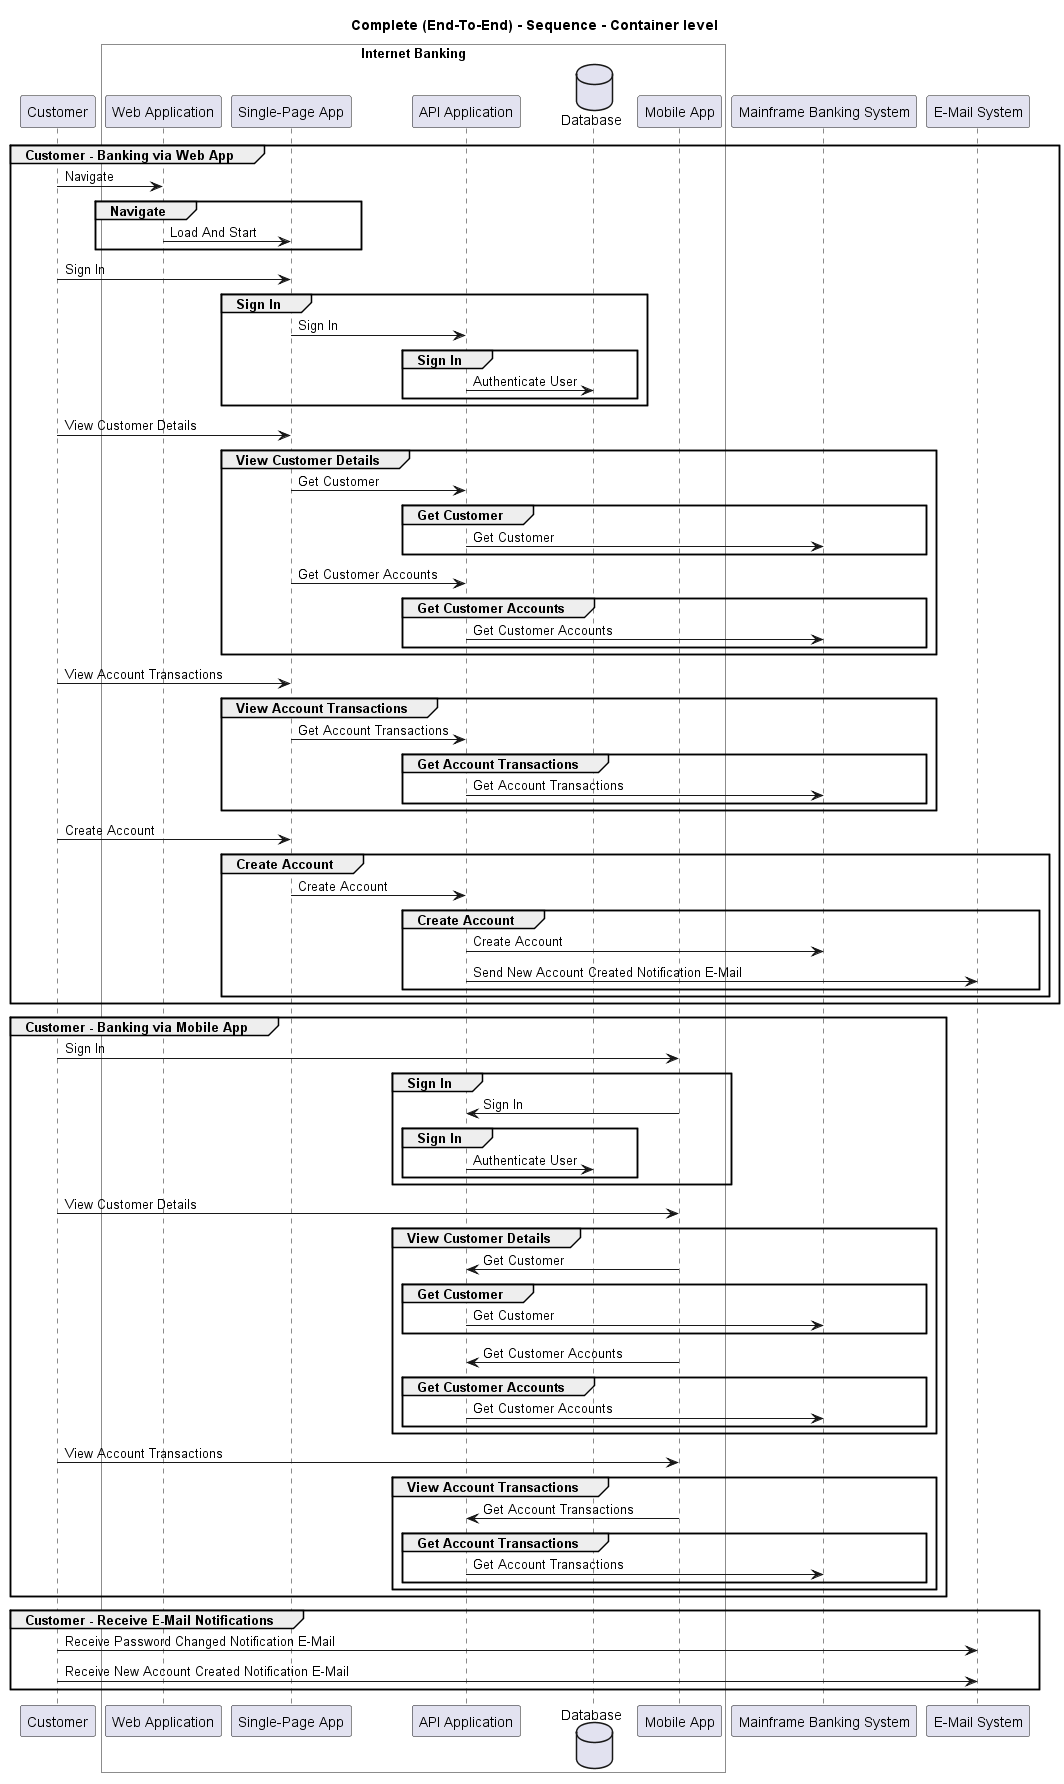

The diagram above was rendered by PlantUML. Its source (embedded in the PNG):
@startuml
!pragma layout smetana

title Complete (End-To-End) - Sequence - Container level

participant "Customer" as BigBankPlc.Actors.Customer

box "Internet Banking" #White
    participant "Web Application" as BigBankPlc.SoftwareSystems.InternetBanking.Containers.WebApplication
    participant "Single-Page App" as BigBankPlc.SoftwareSystems.InternetBanking.Containers.SinglePageApp
    participant "API Application" as BigBankPlc.SoftwareSystems.InternetBanking.Containers.APIApplication
    database "Database" as BigBankPlc.SoftwareSystems.InternetBanking.Containers.Database
    participant "Mobile App" as BigBankPlc.SoftwareSystems.InternetBanking.Containers.MobileApp
end box

participant "Mainframe Banking System" as BigBankPlc.SoftwareSystems.MainframeBankingSystem
participant "E-Mail System" as BigBankPlc.SoftwareSystems.EMailSystem

group Customer - Banking via Web App
BigBankPlc.Actors.Customer -> BigBankPlc.SoftwareSystems.InternetBanking.Containers.WebApplication : Navigate
group Navigate
BigBankPlc.SoftwareSystems.InternetBanking.Containers.WebApplication -> BigBankPlc.SoftwareSystems.InternetBanking.Containers.SinglePageApp : Load And Start
end
BigBankPlc.Actors.Customer -> BigBankPlc.SoftwareSystems.InternetBanking.Containers.SinglePageApp : Sign In
group Sign In
BigBankPlc.SoftwareSystems.InternetBanking.Containers.SinglePageApp -> BigBankPlc.SoftwareSystems.InternetBanking.Containers.APIApplication : Sign In
group Sign In
BigBankPlc.SoftwareSystems.InternetBanking.Containers.APIApplication -> BigBankPlc.SoftwareSystems.InternetBanking.Containers.Database : Authenticate User
end
end
BigBankPlc.Actors.Customer -> BigBankPlc.SoftwareSystems.InternetBanking.Containers.SinglePageApp : View Customer Details
group View Customer Details
BigBankPlc.SoftwareSystems.InternetBanking.Containers.SinglePageApp -> BigBankPlc.SoftwareSystems.InternetBanking.Containers.APIApplication : Get Customer
group Get Customer
BigBankPlc.SoftwareSystems.InternetBanking.Containers.APIApplication -> BigBankPlc.SoftwareSystems.MainframeBankingSystem : Get Customer
end
BigBankPlc.SoftwareSystems.InternetBanking.Containers.SinglePageApp -> BigBankPlc.SoftwareSystems.InternetBanking.Containers.APIApplication : Get Customer Accounts
group Get Customer Accounts
BigBankPlc.SoftwareSystems.InternetBanking.Containers.APIApplication -> BigBankPlc.SoftwareSystems.MainframeBankingSystem : Get Customer Accounts
end
end
BigBankPlc.Actors.Customer -> BigBankPlc.SoftwareSystems.InternetBanking.Containers.SinglePageApp : View Account Transactions
group View Account Transactions
BigBankPlc.SoftwareSystems.InternetBanking.Containers.SinglePageApp -> BigBankPlc.SoftwareSystems.InternetBanking.Containers.APIApplication : Get Account Transactions
group Get Account Transactions
BigBankPlc.SoftwareSystems.InternetBanking.Containers.APIApplication -> BigBankPlc.SoftwareSystems.MainframeBankingSystem : Get Account Transactions
end
end
BigBankPlc.Actors.Customer -> BigBankPlc.SoftwareSystems.InternetBanking.Containers.SinglePageApp : Create Account
group Create Account
BigBankPlc.SoftwareSystems.InternetBanking.Containers.SinglePageApp -> BigBankPlc.SoftwareSystems.InternetBanking.Containers.APIApplication : Create Account
group Create Account
BigBankPlc.SoftwareSystems.InternetBanking.Containers.APIApplication -> BigBankPlc.SoftwareSystems.MainframeBankingSystem : Create Account
BigBankPlc.SoftwareSystems.InternetBanking.Containers.APIApplication -> BigBankPlc.SoftwareSystems.EMailSystem : Send New Account Created Notification E-Mail
end
end
end
group Customer - Banking via Mobile App
BigBankPlc.Actors.Customer -> BigBankPlc.SoftwareSystems.InternetBanking.Containers.MobileApp : Sign In
group Sign In
BigBankPlc.SoftwareSystems.InternetBanking.Containers.MobileApp -> BigBankPlc.SoftwareSystems.InternetBanking.Containers.APIApplication : Sign In
group Sign In
BigBankPlc.SoftwareSystems.InternetBanking.Containers.APIApplication -> BigBankPlc.SoftwareSystems.InternetBanking.Containers.Database : Authenticate User
end
end
BigBankPlc.Actors.Customer -> BigBankPlc.SoftwareSystems.InternetBanking.Containers.MobileApp : View Customer Details
group View Customer Details
BigBankPlc.SoftwareSystems.InternetBanking.Containers.MobileApp -> BigBankPlc.SoftwareSystems.InternetBanking.Containers.APIApplication : Get Customer
group Get Customer
BigBankPlc.SoftwareSystems.InternetBanking.Containers.APIApplication -> BigBankPlc.SoftwareSystems.MainframeBankingSystem : Get Customer
end
BigBankPlc.SoftwareSystems.InternetBanking.Containers.MobileApp -> BigBankPlc.SoftwareSystems.InternetBanking.Containers.APIApplication : Get Customer Accounts
group Get Customer Accounts
BigBankPlc.SoftwareSystems.InternetBanking.Containers.APIApplication -> BigBankPlc.SoftwareSystems.MainframeBankingSystem : Get Customer Accounts
end
end
BigBankPlc.Actors.Customer -> BigBankPlc.SoftwareSystems.InternetBanking.Containers.MobileApp : View Account Transactions
group View Account Transactions
BigBankPlc.SoftwareSystems.InternetBanking.Containers.MobileApp -> BigBankPlc.SoftwareSystems.InternetBanking.Containers.APIApplication : Get Account Transactions
group Get Account Transactions
BigBankPlc.SoftwareSystems.InternetBanking.Containers.APIApplication -> BigBankPlc.SoftwareSystems.MainframeBankingSystem : Get Account Transactions
end
end
end
group Customer - Receive E-Mail Notifications
BigBankPlc.Actors.Customer -> BigBankPlc.SoftwareSystems.EMailSystem : Receive Password Changed Notification E-Mail
BigBankPlc.Actors.Customer -> BigBankPlc.SoftwareSystems.EMailSystem : Receive New Account Created Notification E-Mail
end


@enduml